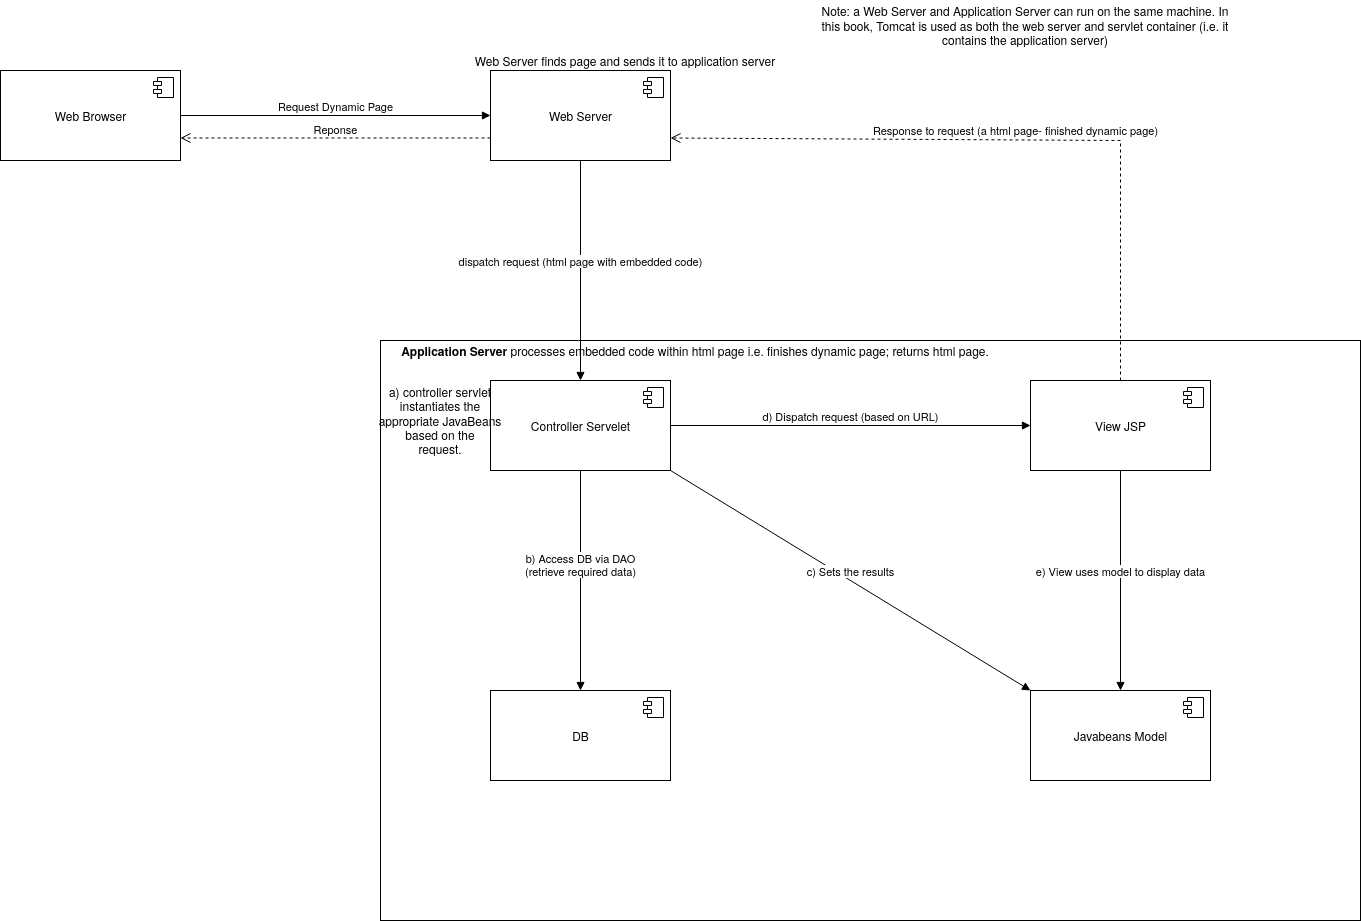

The diagram above was exported from draw.io. Its source (the exported page's mxGraphModel, read from the mxfile embedded in the PNG):
<mxGraphModel dx="460" dy="748" grid="1" gridSize="10" guides="1" tooltips="1" connect="1" arrows="1" fold="1" page="1" pageScale="1" pageWidth="850" pageHeight="1100" math="0" shadow="0">
  <root>
    <mxCell id="0" />
    <mxCell id="1" parent="0" />
    <mxCell id="iaql_fF7bs1L2pMY6-EO-9" value="" style="rounded=0;whiteSpace=wrap;html=1;" parent="1" vertex="1">
      <mxGeometry x="480" y="390" width="980" height="580" as="geometry" />
    </mxCell>
    <mxCell id="iaql_fF7bs1L2pMY6-EO-1" value="Web Browser " style="html=1;dropTarget=0;" parent="1" vertex="1">
      <mxGeometry x="100" y="120" width="180" height="90" as="geometry" />
    </mxCell>
    <mxCell id="iaql_fF7bs1L2pMY6-EO-2" value="" style="shape=module;jettyWidth=8;jettyHeight=4;" parent="iaql_fF7bs1L2pMY6-EO-1" vertex="1">
      <mxGeometry x="1" width="20" height="20" relative="1" as="geometry">
        <mxPoint x="-27" y="7" as="offset" />
      </mxGeometry>
    </mxCell>
    <mxCell id="iaql_fF7bs1L2pMY6-EO-3" value="Web Server" style="html=1;dropTarget=0;" parent="1" vertex="1">
      <mxGeometry x="590" y="120" width="180" height="90" as="geometry" />
    </mxCell>
    <mxCell id="iaql_fF7bs1L2pMY6-EO-4" value="" style="shape=module;jettyWidth=8;jettyHeight=4;" parent="iaql_fF7bs1L2pMY6-EO-3" vertex="1">
      <mxGeometry x="1" width="20" height="20" relative="1" as="geometry">
        <mxPoint x="-27" y="7" as="offset" />
      </mxGeometry>
    </mxCell>
    <mxCell id="iaql_fF7bs1L2pMY6-EO-5" value="Web Server finds page and sends it to application server" style="text;html=1;strokeColor=none;fillColor=none;align=center;verticalAlign=middle;whiteSpace=wrap;rounded=0;" parent="1" vertex="1">
      <mxGeometry x="560" y="100" width="330" height="20" as="geometry" />
    </mxCell>
    <mxCell id="iaql_fF7bs1L2pMY6-EO-6" value="Request Dynamic Page" style="html=1;verticalAlign=bottom;endArrow=block;exitX=1;exitY=0.5;exitDx=0;exitDy=0;entryX=0;entryY=0.5;entryDx=0;entryDy=0;" parent="1" source="iaql_fF7bs1L2pMY6-EO-1" target="iaql_fF7bs1L2pMY6-EO-3" edge="1">
      <mxGeometry width="80" relative="1" as="geometry">
        <mxPoint x="380" y="390" as="sourcePoint" />
        <mxPoint x="460" y="390" as="targetPoint" />
      </mxGeometry>
    </mxCell>
    <mxCell id="iaql_fF7bs1L2pMY6-EO-7" value="dispatch request (html page with embedded code)" style="html=1;verticalAlign=bottom;endArrow=block;exitX=0.5;exitY=1;exitDx=0;exitDy=0;entryX=0.5;entryY=0;entryDx=0;entryDy=0;" parent="1" source="iaql_fF7bs1L2pMY6-EO-3" target="iaql_fF7bs1L2pMY6-EO-11" edge="1">
      <mxGeometry width="80" relative="1" as="geometry">
        <mxPoint x="380" y="390" as="sourcePoint" />
        <mxPoint x="680" y="400" as="targetPoint" />
      </mxGeometry>
    </mxCell>
    <mxCell id="iaql_fF7bs1L2pMY6-EO-10" value="&lt;b&gt;Application Server&lt;/b&gt; processes embedded code within html page i.e. finishes dynamic page; returns html page." style="text;html=1;strokeColor=none;fillColor=none;align=center;verticalAlign=middle;whiteSpace=wrap;rounded=0;" parent="1" vertex="1">
      <mxGeometry x="470" y="390" width="650" height="20" as="geometry" />
    </mxCell>
    <mxCell id="iaql_fF7bs1L2pMY6-EO-11" value="Controller Servelet" style="html=1;dropTarget=0;" parent="1" vertex="1">
      <mxGeometry x="590" y="430" width="180" height="90" as="geometry" />
    </mxCell>
    <mxCell id="iaql_fF7bs1L2pMY6-EO-12" value="" style="shape=module;jettyWidth=8;jettyHeight=4;" parent="iaql_fF7bs1L2pMY6-EO-11" vertex="1">
      <mxGeometry x="1" width="20" height="20" relative="1" as="geometry">
        <mxPoint x="-27" y="7" as="offset" />
      </mxGeometry>
    </mxCell>
    <mxCell id="iaql_fF7bs1L2pMY6-EO-13" value="b) Access DB via DAO&lt;br&gt;(retrieve required data)" style="html=1;verticalAlign=bottom;endArrow=block;exitX=0.5;exitY=1;exitDx=0;exitDy=0;" parent="1" source="iaql_fF7bs1L2pMY6-EO-11" target="iaql_fF7bs1L2pMY6-EO-14" edge="1">
      <mxGeometry width="80" relative="1" as="geometry">
        <mxPoint x="1020" y="500" as="sourcePoint" />
        <mxPoint x="1100" y="500" as="targetPoint" />
      </mxGeometry>
    </mxCell>
    <mxCell id="iaql_fF7bs1L2pMY6-EO-14" value="DB" style="html=1;dropTarget=0;" parent="1" vertex="1">
      <mxGeometry x="590" y="740" width="180" height="90" as="geometry" />
    </mxCell>
    <mxCell id="iaql_fF7bs1L2pMY6-EO-15" value="" style="shape=module;jettyWidth=8;jettyHeight=4;" parent="iaql_fF7bs1L2pMY6-EO-14" vertex="1">
      <mxGeometry x="1" width="20" height="20" relative="1" as="geometry">
        <mxPoint x="-27" y="7" as="offset" />
      </mxGeometry>
    </mxCell>
    <mxCell id="iaql_fF7bs1L2pMY6-EO-16" value="c) Sets the results" style="html=1;verticalAlign=bottom;endArrow=block;exitX=1;exitY=1;exitDx=0;exitDy=0;entryX=0;entryY=0;entryDx=0;entryDy=0;" parent="1" source="iaql_fF7bs1L2pMY6-EO-11" target="iaql_fF7bs1L2pMY6-EO-17" edge="1">
      <mxGeometry width="80" relative="1" as="geometry">
        <mxPoint x="1020" y="500" as="sourcePoint" />
        <mxPoint x="1090" y="500" as="targetPoint" />
      </mxGeometry>
    </mxCell>
    <mxCell id="iaql_fF7bs1L2pMY6-EO-17" value="Javabeans Model&lt;b&gt;&lt;br&gt;&lt;/b&gt;" style="html=1;dropTarget=0;" parent="1" vertex="1">
      <mxGeometry x="1130" y="740" width="180" height="90" as="geometry" />
    </mxCell>
    <mxCell id="iaql_fF7bs1L2pMY6-EO-18" value="" style="shape=module;jettyWidth=8;jettyHeight=4;" parent="iaql_fF7bs1L2pMY6-EO-17" vertex="1">
      <mxGeometry x="1" width="20" height="20" relative="1" as="geometry">
        <mxPoint x="-27" y="7" as="offset" />
      </mxGeometry>
    </mxCell>
    <mxCell id="iaql_fF7bs1L2pMY6-EO-19" value="d) Dispatch request (based on URL)" style="html=1;verticalAlign=bottom;endArrow=block;exitX=1;exitY=0.5;exitDx=0;exitDy=0;entryX=0;entryY=0.5;entryDx=0;entryDy=0;" parent="1" source="iaql_fF7bs1L2pMY6-EO-11" target="iaql_fF7bs1L2pMY6-EO-21" edge="1">
      <mxGeometry width="80" relative="1" as="geometry">
        <mxPoint x="1020" y="500" as="sourcePoint" />
        <mxPoint x="1100" y="500" as="targetPoint" />
      </mxGeometry>
    </mxCell>
    <mxCell id="iaql_fF7bs1L2pMY6-EO-21" value="View JSP" style="html=1;dropTarget=0;" parent="1" vertex="1">
      <mxGeometry x="1130" y="430" width="180" height="90" as="geometry" />
    </mxCell>
    <mxCell id="iaql_fF7bs1L2pMY6-EO-22" value="" style="shape=module;jettyWidth=8;jettyHeight=4;" parent="iaql_fF7bs1L2pMY6-EO-21" vertex="1">
      <mxGeometry x="1" width="20" height="20" relative="1" as="geometry">
        <mxPoint x="-27" y="7" as="offset" />
      </mxGeometry>
    </mxCell>
    <mxCell id="iaql_fF7bs1L2pMY6-EO-27" value="a) controller servlet instantiates the appropriate JavaBeans based on the&lt;br&gt;request." style="text;html=1;strokeColor=none;fillColor=none;align=center;verticalAlign=middle;whiteSpace=wrap;rounded=0;" parent="1" vertex="1">
      <mxGeometry x="470" y="460" width="140" height="20" as="geometry" />
    </mxCell>
    <mxCell id="iaql_fF7bs1L2pMY6-EO-30" value="e) View uses model to display data" style="html=1;verticalAlign=bottom;endArrow=block;entryX=0.5;entryY=0;entryDx=0;entryDy=0;exitX=0.5;exitY=1;exitDx=0;exitDy=0;" parent="1" source="iaql_fF7bs1L2pMY6-EO-21" target="iaql_fF7bs1L2pMY6-EO-17" edge="1">
      <mxGeometry width="80" relative="1" as="geometry">
        <mxPoint x="950" y="500" as="sourcePoint" />
        <mxPoint x="1030" y="500" as="targetPoint" />
      </mxGeometry>
    </mxCell>
    <mxCell id="iaql_fF7bs1L2pMY6-EO-31" value="Response to request (a html page- finished dynamic page)" style="html=1;verticalAlign=bottom;endArrow=open;dashed=1;endSize=8;exitX=0.5;exitY=0;exitDx=0;exitDy=0;entryX=1;entryY=0.75;entryDx=0;entryDy=0;rounded=0;" parent="1" source="iaql_fF7bs1L2pMY6-EO-21" target="iaql_fF7bs1L2pMY6-EO-3" edge="1">
      <mxGeometry relative="1" as="geometry">
        <mxPoint x="1030" y="500" as="sourcePoint" />
        <mxPoint x="950" y="500" as="targetPoint" />
        <Array as="points">
          <mxPoint x="1220" y="190" />
        </Array>
      </mxGeometry>
    </mxCell>
    <mxCell id="iaql_fF7bs1L2pMY6-EO-32" value="Reponse" style="html=1;verticalAlign=bottom;endArrow=open;dashed=1;endSize=8;entryX=1;entryY=0.75;entryDx=0;entryDy=0;exitX=0;exitY=0.75;exitDx=0;exitDy=0;" parent="1" source="iaql_fF7bs1L2pMY6-EO-3" target="iaql_fF7bs1L2pMY6-EO-1" edge="1">
      <mxGeometry relative="1" as="geometry">
        <mxPoint x="1030" y="500" as="sourcePoint" />
        <mxPoint x="950" y="500" as="targetPoint" />
      </mxGeometry>
    </mxCell>
    <mxCell id="oq4BdfTqk6PkqtjANO9H-1" value="Note: a Web Server and Application Server can run on the same machine. In this book, Tomcat is used as both the web server and servlet container (i.e. it contains the application server)" style="text;html=1;strokeColor=none;fillColor=none;align=center;verticalAlign=middle;whiteSpace=wrap;rounded=0;" vertex="1" parent="1">
      <mxGeometry x="920" y="50" width="410" height="50" as="geometry" />
    </mxCell>
  </root>
</mxGraphModel>